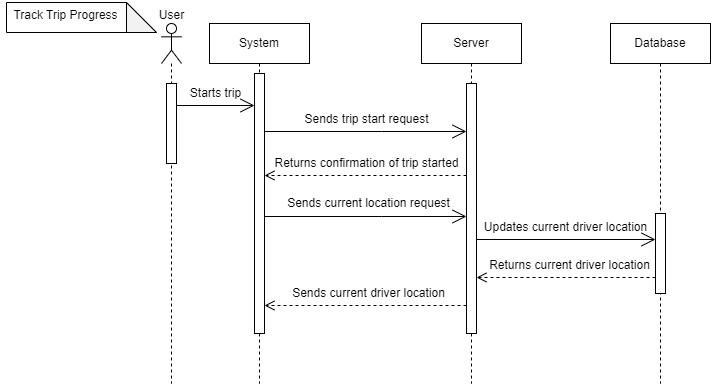

The diagram above was exported from draw.io. Its source (the exported page's mxGraphModel, read from the mxfile embedded in the PNG):
<mxGraphModel dx="1050" dy="558" grid="1" gridSize="10" guides="1" tooltips="1" connect="1" arrows="1" fold="1" page="1" pageScale="1" pageWidth="850" pageHeight="1100" math="0" shadow="0">
  <root>
    <mxCell id="0" />
    <mxCell id="1" parent="0" />
    <mxCell id="xwlknyg2Ce_TYIfcPOq3-2" value="" style="shape=note;whiteSpace=wrap;html=1;backgroundOutline=1;darkOpacity=0.05;" parent="1" vertex="1">
      <mxGeometry x="15" y="9" width="150" height="30" as="geometry" />
    </mxCell>
    <mxCell id="xwlknyg2Ce_TYIfcPOq3-3" value="Track Trip Progress" style="text;html=1;align=center;verticalAlign=middle;resizable=0;points=[];autosize=1;strokeColor=none;fillColor=none;" parent="1" vertex="1">
      <mxGeometry x="9" y="7" width="130" height="30" as="geometry" />
    </mxCell>
    <mxCell id="xwlknyg2Ce_TYIfcPOq3-4" value="" style="shape=umlLifeline;perimeter=lifelinePerimeter;whiteSpace=wrap;html=1;container=1;dropTarget=0;collapsible=0;recursiveResize=0;outlineConnect=0;portConstraint=eastwest;newEdgeStyle={&quot;edgeStyle&quot;:&quot;elbowEdgeStyle&quot;,&quot;elbow&quot;:&quot;vertical&quot;,&quot;curved&quot;:0,&quot;rounded&quot;:0};participant=umlActor;" parent="1" vertex="1">
      <mxGeometry x="170" y="30" width="20" height="360" as="geometry" />
    </mxCell>
    <mxCell id="xwlknyg2Ce_TYIfcPOq3-10" value="" style="html=1;points=[];perimeter=orthogonalPerimeter;outlineConnect=0;targetShapes=umlLifeline;portConstraint=eastwest;newEdgeStyle={&quot;edgeStyle&quot;:&quot;elbowEdgeStyle&quot;,&quot;elbow&quot;:&quot;vertical&quot;,&quot;curved&quot;:0,&quot;rounded&quot;:0};" parent="xwlknyg2Ce_TYIfcPOq3-4" vertex="1">
      <mxGeometry x="5" y="60" width="10" height="80" as="geometry" />
    </mxCell>
    <mxCell id="xwlknyg2Ce_TYIfcPOq3-5" value="User" style="text;html=1;align=center;verticalAlign=middle;resizable=0;points=[];autosize=1;strokeColor=none;fillColor=none;" parent="1" vertex="1">
      <mxGeometry x="155" y="7" width="50" height="30" as="geometry" />
    </mxCell>
    <mxCell id="xwlknyg2Ce_TYIfcPOq3-6" value="Server" style="shape=umlLifeline;perimeter=lifelinePerimeter;whiteSpace=wrap;html=1;container=1;dropTarget=0;collapsible=0;recursiveResize=0;outlineConnect=0;portConstraint=eastwest;newEdgeStyle={&quot;edgeStyle&quot;:&quot;elbowEdgeStyle&quot;,&quot;elbow&quot;:&quot;vertical&quot;,&quot;curved&quot;:0,&quot;rounded&quot;:0};" parent="1" vertex="1">
      <mxGeometry x="430" y="30" width="100" height="360" as="geometry" />
    </mxCell>
    <mxCell id="xwlknyg2Ce_TYIfcPOq3-13" value="" style="html=1;points=[];perimeter=orthogonalPerimeter;outlineConnect=0;targetShapes=umlLifeline;portConstraint=eastwest;newEdgeStyle={&quot;edgeStyle&quot;:&quot;elbowEdgeStyle&quot;,&quot;elbow&quot;:&quot;vertical&quot;,&quot;curved&quot;:0,&quot;rounded&quot;:0};" parent="xwlknyg2Ce_TYIfcPOq3-6" vertex="1">
      <mxGeometry x="45" y="60" width="10" height="250" as="geometry" />
    </mxCell>
    <mxCell id="xwlknyg2Ce_TYIfcPOq3-7" value="System" style="shape=umlLifeline;perimeter=lifelinePerimeter;whiteSpace=wrap;html=1;container=1;dropTarget=0;collapsible=0;recursiveResize=0;outlineConnect=0;portConstraint=eastwest;newEdgeStyle={&quot;edgeStyle&quot;:&quot;elbowEdgeStyle&quot;,&quot;elbow&quot;:&quot;vertical&quot;,&quot;curved&quot;:0,&quot;rounded&quot;:0};" parent="1" vertex="1">
      <mxGeometry x="218" y="30" width="100" height="360" as="geometry" />
    </mxCell>
    <mxCell id="xwlknyg2Ce_TYIfcPOq3-14" value="" style="html=1;points=[];perimeter=orthogonalPerimeter;outlineConnect=0;targetShapes=umlLifeline;portConstraint=eastwest;newEdgeStyle={&quot;edgeStyle&quot;:&quot;elbowEdgeStyle&quot;,&quot;elbow&quot;:&quot;vertical&quot;,&quot;curved&quot;:0,&quot;rounded&quot;:0};" parent="xwlknyg2Ce_TYIfcPOq3-7" vertex="1">
      <mxGeometry x="45" y="50" width="10" height="260" as="geometry" />
    </mxCell>
    <mxCell id="xwlknyg2Ce_TYIfcPOq3-8" value="Database" style="shape=umlLifeline;perimeter=lifelinePerimeter;whiteSpace=wrap;html=1;container=1;dropTarget=0;collapsible=0;recursiveResize=0;outlineConnect=0;portConstraint=eastwest;newEdgeStyle={&quot;edgeStyle&quot;:&quot;elbowEdgeStyle&quot;,&quot;elbow&quot;:&quot;vertical&quot;,&quot;curved&quot;:0,&quot;rounded&quot;:0};" parent="1" vertex="1">
      <mxGeometry x="619" y="30" width="100" height="360" as="geometry" />
    </mxCell>
    <mxCell id="xwlknyg2Ce_TYIfcPOq3-12" value="" style="html=1;points=[];perimeter=orthogonalPerimeter;outlineConnect=0;targetShapes=umlLifeline;portConstraint=eastwest;newEdgeStyle={&quot;edgeStyle&quot;:&quot;elbowEdgeStyle&quot;,&quot;elbow&quot;:&quot;vertical&quot;,&quot;curved&quot;:0,&quot;rounded&quot;:0};" parent="xwlknyg2Ce_TYIfcPOq3-8" vertex="1">
      <mxGeometry x="45" y="190" width="10" height="80" as="geometry" />
    </mxCell>
    <mxCell id="xwlknyg2Ce_TYIfcPOq3-11" value="" style="endArrow=open;endFill=1;endSize=12;html=1;rounded=0;" parent="1" target="xwlknyg2Ce_TYIfcPOq3-14" edge="1">
      <mxGeometry width="160" relative="1" as="geometry">
        <mxPoint x="185" y="112" as="sourcePoint" />
        <mxPoint x="345" y="112" as="targetPoint" />
      </mxGeometry>
    </mxCell>
    <mxCell id="xwlknyg2Ce_TYIfcPOq3-15" value="&lt;pre style=&quot;border-color: var(--border-color);&quot;&gt;&lt;code style=&quot;border-color: var(--border-color);&quot; class=&quot;!whitespace-pre hljs language-rust&quot;&gt;&lt;font style=&quot;border-color: var(--border-color);&quot; face=&quot;Helvetica&quot;&gt;Starts trip&lt;/font&gt;&lt;/code&gt;&lt;/pre&gt;" style="text;html=1;align=center;verticalAlign=middle;resizable=0;points=[];autosize=1;strokeColor=none;fillColor=none;" parent="1" vertex="1">
      <mxGeometry x="189" y="75" width="70" height="50" as="geometry" />
    </mxCell>
    <mxCell id="xwlknyg2Ce_TYIfcPOq3-16" value="" style="endArrow=open;endFill=1;endSize=12;html=1;rounded=0;" parent="1" target="xwlknyg2Ce_TYIfcPOq3-13" edge="1">
      <mxGeometry width="160" relative="1" as="geometry">
        <mxPoint x="273" y="138" as="sourcePoint" />
        <mxPoint x="513" y="138" as="targetPoint" />
        <Array as="points">
          <mxPoint x="390" y="138" />
        </Array>
      </mxGeometry>
    </mxCell>
    <mxCell id="xwlknyg2Ce_TYIfcPOq3-17" value="&lt;pre style=&quot;border-color: var(--border-color);&quot;&gt;&lt;code style=&quot;border-color: var(--border-color);&quot; class=&quot;!whitespace-pre hljs language-rust&quot;&gt;&lt;font style=&quot;border-color: var(--border-color);&quot; face=&quot;Helvetica&quot;&gt;Sends trip start request&lt;/font&gt;&lt;/code&gt;&lt;/pre&gt;" style="text;html=1;align=center;verticalAlign=middle;resizable=0;points=[];autosize=1;strokeColor=none;fillColor=none;" parent="1" vertex="1">
      <mxGeometry x="300" y="101" width="150" height="50" as="geometry" />
    </mxCell>
    <mxCell id="xwlknyg2Ce_TYIfcPOq3-19" value="" style="html=1;verticalAlign=bottom;endArrow=open;dashed=1;endSize=8;edgeStyle=elbowEdgeStyle;elbow=vertical;curved=0;rounded=0;" parent="1" source="xwlknyg2Ce_TYIfcPOq3-13" edge="1">
      <mxGeometry relative="1" as="geometry">
        <mxPoint x="513" y="182" as="sourcePoint" />
        <mxPoint x="273" y="182" as="targetPoint" />
      </mxGeometry>
    </mxCell>
    <mxCell id="xwlknyg2Ce_TYIfcPOq3-20" value="&lt;pre style=&quot;border-color: var(--border-color);&quot;&gt;&lt;code style=&quot;border-color: var(--border-color);&quot; class=&quot;!whitespace-pre hljs language-rust&quot;&gt;&lt;font style=&quot;border-color: var(--border-color);&quot; face=&quot;Helvetica&quot;&gt;Returns confirmation of trip started&lt;/font&gt;&lt;/code&gt;&lt;/pre&gt;" style="text;html=1;align=center;verticalAlign=middle;resizable=0;points=[];autosize=1;strokeColor=none;fillColor=none;" parent="1" vertex="1">
      <mxGeometry x="270" y="145" width="210" height="50" as="geometry" />
    </mxCell>
    <mxCell id="xwlknyg2Ce_TYIfcPOq3-21" value="" style="endArrow=open;endFill=1;endSize=12;html=1;rounded=0;" parent="1" target="xwlknyg2Ce_TYIfcPOq3-13" edge="1">
      <mxGeometry width="160" relative="1" as="geometry">
        <mxPoint x="273" y="223" as="sourcePoint" />
        <mxPoint x="513" y="223" as="targetPoint" />
        <Array as="points">
          <mxPoint x="390" y="223" />
        </Array>
      </mxGeometry>
    </mxCell>
    <mxCell id="xwlknyg2Ce_TYIfcPOq3-22" value="&lt;pre style=&quot;border-color: var(--border-color);&quot;&gt;&lt;code style=&quot;border-color: var(--border-color);&quot; class=&quot;!whitespace-pre hljs language-rust&quot;&gt;&lt;font style=&quot;border-color: var(--border-color);&quot; face=&quot;Helvetica&quot;&gt;Sends current location request&lt;/font&gt;&lt;/code&gt;&lt;/pre&gt;" style="text;html=1;align=center;verticalAlign=middle;resizable=0;points=[];autosize=1;strokeColor=none;fillColor=none;" parent="1" vertex="1">
      <mxGeometry x="282" y="185" width="190" height="50" as="geometry" />
    </mxCell>
    <mxCell id="xwlknyg2Ce_TYIfcPOq3-23" value="" style="endArrow=open;endFill=1;endSize=12;html=1;rounded=0;" parent="1" target="xwlknyg2Ce_TYIfcPOq3-12" edge="1">
      <mxGeometry width="160" relative="1" as="geometry">
        <mxPoint x="485" y="246" as="sourcePoint" />
        <mxPoint x="745" y="246" as="targetPoint" />
      </mxGeometry>
    </mxCell>
    <mxCell id="xwlknyg2Ce_TYIfcPOq3-24" value="&lt;pre style=&quot;border-color: var(--border-color);&quot;&gt;&lt;code style=&quot;border-color: var(--border-color);&quot; class=&quot;!whitespace-pre hljs language-rust&quot;&gt;&lt;font style=&quot;border-color: var(--border-color);&quot; face=&quot;Helvetica&quot;&gt;Updates current driver location&lt;/font&gt;&lt;/code&gt;&lt;/pre&gt;" style="text;html=1;align=center;verticalAlign=middle;resizable=0;points=[];autosize=1;strokeColor=none;fillColor=none;" parent="1" vertex="1">
      <mxGeometry x="479" y="209" width="190" height="50" as="geometry" />
    </mxCell>
    <mxCell id="xwlknyg2Ce_TYIfcPOq3-25" value="" style="html=1;verticalAlign=bottom;endArrow=open;dashed=1;endSize=8;edgeStyle=elbowEdgeStyle;elbow=vertical;curved=0;rounded=0;" parent="1" source="xwlknyg2Ce_TYIfcPOq3-12" edge="1">
      <mxGeometry relative="1" as="geometry">
        <mxPoint x="745" y="284" as="sourcePoint" />
        <mxPoint x="485" y="284" as="targetPoint" />
      </mxGeometry>
    </mxCell>
    <mxCell id="xwlknyg2Ce_TYIfcPOq3-26" value="&lt;pre style=&quot;border-color: var(--border-color);&quot;&gt;&lt;code style=&quot;border-color: var(--border-color);&quot; class=&quot;!whitespace-pre hljs language-rust&quot;&gt;&lt;font style=&quot;border-color: var(--border-color);&quot; face=&quot;Helvetica&quot;&gt;Returns current driver location&lt;/font&gt;&lt;/code&gt;&lt;/pre&gt;" style="text;html=1;align=center;verticalAlign=middle;resizable=0;points=[];autosize=1;strokeColor=none;fillColor=none;" parent="1" vertex="1">
      <mxGeometry x="488" y="247" width="180" height="50" as="geometry" />
    </mxCell>
    <mxCell id="xwlknyg2Ce_TYIfcPOq3-27" value="" style="html=1;verticalAlign=bottom;endArrow=open;dashed=1;endSize=8;edgeStyle=elbowEdgeStyle;elbow=vertical;curved=0;rounded=0;" parent="1" source="xwlknyg2Ce_TYIfcPOq3-13" edge="1">
      <mxGeometry relative="1" as="geometry">
        <mxPoint x="513" y="312" as="sourcePoint" />
        <mxPoint x="273" y="312" as="targetPoint" />
      </mxGeometry>
    </mxCell>
    <mxCell id="xwlknyg2Ce_TYIfcPOq3-28" value="&lt;pre style=&quot;border-color: var(--border-color);&quot;&gt;&lt;code style=&quot;border-color: var(--border-color);&quot; class=&quot;!whitespace-pre hljs language-rust&quot;&gt;&lt;font style=&quot;border-color: var(--border-color);&quot; face=&quot;Helvetica&quot;&gt;Sends current driver location&lt;/font&gt;&lt;/code&gt;&lt;/pre&gt;" style="text;html=1;align=center;verticalAlign=middle;resizable=0;points=[];autosize=1;strokeColor=none;fillColor=none;" parent="1" vertex="1">
      <mxGeometry x="287" y="275" width="180" height="50" as="geometry" />
    </mxCell>
  </root>
</mxGraphModel>